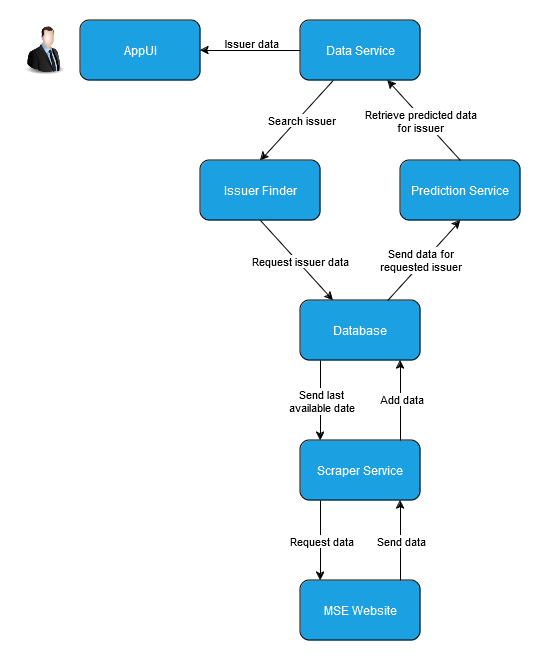

The diagram above was exported from draw.io. Its source (the exported page's mxGraphModel, read from the mxfile embedded in the PNG):
<mxGraphModel dx="1434" dy="698" grid="1" gridSize="10" guides="1" tooltips="1" connect="1" arrows="1" fold="1" page="1" pageScale="1" pageWidth="850" pageHeight="1100" math="0" shadow="0">
  <root>
    <mxCell id="0" />
    <mxCell id="1" parent="0" />
    <mxCell id="gAop7f8-6EXiIST5Sk3O-1" value="AppUI" style="rounded=1;whiteSpace=wrap;html=1;fillColor=#1ba1e2;strokeColor=#000000;fontColor=#ffffff;" parent="1" vertex="1">
      <mxGeometry x="120" y="190" width="120" height="60" as="geometry" />
    </mxCell>
    <mxCell id="gAop7f8-6EXiIST5Sk3O-2" value="Data Service" style="rounded=1;whiteSpace=wrap;html=1;fillColor=#1ba1e2;strokeColor=#000000;fontColor=#ffffff;" parent="1" vertex="1">
      <mxGeometry x="340" y="190" width="120" height="60" as="geometry" />
    </mxCell>
    <mxCell id="gAop7f8-6EXiIST5Sk3O-10" value="" style="endArrow=classic;html=1;rounded=0;" parent="1" source="gAop7f8-6EXiIST5Sk3O-2" target="gAop7f8-6EXiIST5Sk3O-1" edge="1">
      <mxGeometry width="50" height="50" relative="1" as="geometry">
        <mxPoint x="689.5" y="220" as="sourcePoint" />
        <mxPoint x="689.5" y="160" as="targetPoint" />
      </mxGeometry>
    </mxCell>
    <mxCell id="gAop7f8-6EXiIST5Sk3O-38" value="Issuer data" style="edgeLabel;html=1;align=center;verticalAlign=middle;resizable=0;points=[];" parent="gAop7f8-6EXiIST5Sk3O-10" vertex="1" connectable="0">
      <mxGeometry x="0.0667" y="1" relative="1" as="geometry">
        <mxPoint x="3" y="-9" as="offset" />
      </mxGeometry>
    </mxCell>
    <mxCell id="gAop7f8-6EXiIST5Sk3O-20" value="Issuer Finder" style="rounded=1;whiteSpace=wrap;html=1;fillColor=#1ba1e2;strokeColor=#000000;fontColor=#ffffff;" parent="1" vertex="1">
      <mxGeometry x="240" y="330" width="120" height="60" as="geometry" />
    </mxCell>
    <mxCell id="gAop7f8-6EXiIST5Sk3O-22" value="Prediction Service" style="rounded=1;whiteSpace=wrap;html=1;fillColor=#1ba1e2;strokeColor=#000000;fontColor=#ffffff;" parent="1" vertex="1">
      <mxGeometry x="440" y="330" width="120" height="60" as="geometry" />
    </mxCell>
    <mxCell id="gAop7f8-6EXiIST5Sk3O-28" value="" style="endArrow=classic;html=1;rounded=0;entryX=0.5;entryY=0;entryDx=0;entryDy=0;" parent="1" source="gAop7f8-6EXiIST5Sk3O-2" target="gAop7f8-6EXiIST5Sk3O-20" edge="1">
      <mxGeometry width="50" height="50" relative="1" as="geometry">
        <mxPoint x="700" y="250" as="sourcePoint" />
        <mxPoint x="710" y="170" as="targetPoint" />
      </mxGeometry>
    </mxCell>
    <mxCell id="gAop7f8-6EXiIST5Sk3O-39" value="Search issuer" style="edgeLabel;html=1;align=center;verticalAlign=middle;resizable=0;points=[];" parent="gAop7f8-6EXiIST5Sk3O-28" vertex="1" connectable="0">
      <mxGeometry x="0.0932" y="-1" relative="1" as="geometry">
        <mxPoint x="8" y="-3" as="offset" />
      </mxGeometry>
    </mxCell>
    <mxCell id="gAop7f8-6EXiIST5Sk3O-29" value="" style="endArrow=classic;html=1;rounded=0;exitX=0.5;exitY=0;exitDx=0;exitDy=0;" parent="1" source="gAop7f8-6EXiIST5Sk3O-22" target="gAop7f8-6EXiIST5Sk3O-2" edge="1">
      <mxGeometry width="50" height="50" relative="1" as="geometry">
        <mxPoint x="690" y="290" as="sourcePoint" />
        <mxPoint x="650" y="350" as="targetPoint" />
      </mxGeometry>
    </mxCell>
    <mxCell id="gAop7f8-6EXiIST5Sk3O-37" value="" style="image;html=1;image=img/lib/clip_art/people/Suit_Man_128x128.png" parent="1" vertex="1">
      <mxGeometry x="60" y="195" width="50" height="50" as="geometry" />
    </mxCell>
    <mxCell id="gAop7f8-6EXiIST5Sk3O-53" value="&lt;div&gt;Retrieve predicted data&lt;/div&gt;&lt;div&gt;for issuer&lt;br&gt;&lt;/div&gt;" style="edgeLabel;html=1;align=center;verticalAlign=middle;resizable=0;points=[];" parent="1" vertex="1" connectable="0">
      <mxGeometry x="459.9996378080943" y="290.00379153636436" as="geometry" />
    </mxCell>
    <mxCell id="gAop7f8-6EXiIST5Sk3O-58" value="Database" style="rounded=1;whiteSpace=wrap;html=1;fillColor=#1ba1e2;strokeColor=#000000;fontColor=#ffffff;" parent="1" vertex="1">
      <mxGeometry x="340" y="470" width="120" height="60" as="geometry" />
    </mxCell>
    <mxCell id="gAop7f8-6EXiIST5Sk3O-60" value="" style="endArrow=classic;html=1;rounded=0;entryX=0.5;entryY=1;entryDx=0;entryDy=0;" parent="1" source="gAop7f8-6EXiIST5Sk3O-58" target="gAop7f8-6EXiIST5Sk3O-22" edge="1">
      <mxGeometry width="50" height="50" relative="1" as="geometry">
        <mxPoint x="790" y="430" as="sourcePoint" />
        <mxPoint x="472.72727272727275" y="390" as="targetPoint" />
      </mxGeometry>
    </mxCell>
    <mxCell id="gAop7f8-6EXiIST5Sk3O-67" value="Scraper Service" style="rounded=1;whiteSpace=wrap;html=1;fillColor=#1ba1e2;strokeColor=#000000;fontColor=#ffffff;" parent="1" vertex="1">
      <mxGeometry x="340" y="610" width="120" height="60" as="geometry" />
    </mxCell>
    <mxCell id="gAop7f8-6EXiIST5Sk3O-68" value="" style="endArrow=classic;html=1;rounded=0;entryX=0.5;entryY=1;entryDx=0;entryDy=0;" parent="1" edge="1">
      <mxGeometry width="50" height="50" relative="1" as="geometry">
        <mxPoint x="440" y="610" as="sourcePoint" />
        <mxPoint x="440" y="530" as="targetPoint" />
      </mxGeometry>
    </mxCell>
    <mxCell id="gAop7f8-6EXiIST5Sk3O-69" value="" style="endArrow=classic;html=1;rounded=0;" parent="1" edge="1">
      <mxGeometry width="50" height="50" relative="1" as="geometry">
        <mxPoint x="360" y="530" as="sourcePoint" />
        <mxPoint x="360" y="610" as="targetPoint" />
      </mxGeometry>
    </mxCell>
    <mxCell id="gAop7f8-6EXiIST5Sk3O-78" value="Add data" style="edgeLabel;html=1;align=center;verticalAlign=middle;resizable=0;points=[];" parent="gAop7f8-6EXiIST5Sk3O-69" vertex="1" connectable="0">
      <mxGeometry x="-0.05" y="1" relative="1" as="geometry">
        <mxPoint x="79" as="offset" />
      </mxGeometry>
    </mxCell>
    <mxCell id="gAop7f8-6EXiIST5Sk3O-80" value="&lt;div&gt;Send last&lt;/div&gt;&lt;div&gt;available date&lt;br&gt;&lt;/div&gt;" style="edgeLabel;html=1;align=center;verticalAlign=middle;resizable=0;points=[];" parent="gAop7f8-6EXiIST5Sk3O-69" vertex="1" connectable="0">
      <mxGeometry y="2" relative="1" as="geometry">
        <mxPoint x="-2" as="offset" />
      </mxGeometry>
    </mxCell>
    <mxCell id="gAop7f8-6EXiIST5Sk3O-71" value="MSE Website" style="rounded=1;whiteSpace=wrap;html=1;fillColor=#1ba1e2;strokeColor=#000000;fontColor=#ffffff;" parent="1" vertex="1">
      <mxGeometry x="340" y="750" width="120" height="60" as="geometry" />
    </mxCell>
    <mxCell id="gAop7f8-6EXiIST5Sk3O-72" value="" style="endArrow=classic;html=1;rounded=0;entryX=0.5;entryY=1;entryDx=0;entryDy=0;" parent="1" edge="1">
      <mxGeometry width="50" height="50" relative="1" as="geometry">
        <mxPoint x="440" y="750" as="sourcePoint" />
        <mxPoint x="440" y="670" as="targetPoint" />
      </mxGeometry>
    </mxCell>
    <mxCell id="gAop7f8-6EXiIST5Sk3O-82" value="Send data" style="edgeLabel;html=1;align=center;verticalAlign=middle;resizable=0;points=[];" parent="gAop7f8-6EXiIST5Sk3O-72" vertex="1" connectable="0">
      <mxGeometry y="-1" relative="1" as="geometry">
        <mxPoint x="-1" as="offset" />
      </mxGeometry>
    </mxCell>
    <mxCell id="gAop7f8-6EXiIST5Sk3O-73" value="" style="endArrow=classic;html=1;rounded=0;" parent="1" edge="1">
      <mxGeometry width="50" height="50" relative="1" as="geometry">
        <mxPoint x="360" y="670" as="sourcePoint" />
        <mxPoint x="360" y="750" as="targetPoint" />
      </mxGeometry>
    </mxCell>
    <mxCell id="gAop7f8-6EXiIST5Sk3O-81" value="Request data" style="edgeLabel;html=1;align=center;verticalAlign=middle;resizable=0;points=[];" parent="gAop7f8-6EXiIST5Sk3O-73" vertex="1" connectable="0">
      <mxGeometry x="-0.15" relative="1" as="geometry">
        <mxPoint y="6" as="offset" />
      </mxGeometry>
    </mxCell>
    <mxCell id="gAop7f8-6EXiIST5Sk3O-75" value="" style="endArrow=classic;html=1;rounded=0;exitX=0.5;exitY=1;exitDx=0;exitDy=0;" parent="1" source="gAop7f8-6EXiIST5Sk3O-20" target="gAop7f8-6EXiIST5Sk3O-58" edge="1">
      <mxGeometry width="50" height="50" relative="1" as="geometry">
        <mxPoint x="253" y="400" as="sourcePoint" />
        <mxPoint x="180" y="480" as="targetPoint" />
      </mxGeometry>
    </mxCell>
    <mxCell id="gAop7f8-6EXiIST5Sk3O-76" value="Request issuer data" style="edgeLabel;html=1;align=center;verticalAlign=middle;resizable=0;points=[];" parent="gAop7f8-6EXiIST5Sk3O-75" vertex="1" connectable="0">
      <mxGeometry x="0.0932" y="-1" relative="1" as="geometry">
        <mxPoint x="1" y="-4" as="offset" />
      </mxGeometry>
    </mxCell>
    <mxCell id="gAop7f8-6EXiIST5Sk3O-77" value="&lt;div&gt;Send data for&lt;/div&gt;&lt;div&gt;requested issuer&lt;/div&gt;" style="edgeLabel;html=1;align=center;verticalAlign=middle;resizable=0;points=[];" parent="1" vertex="1" connectable="0">
      <mxGeometry x="459.9977547723866" y="429.999137124357" as="geometry" />
    </mxCell>
  </root>
</mxGraphModel>